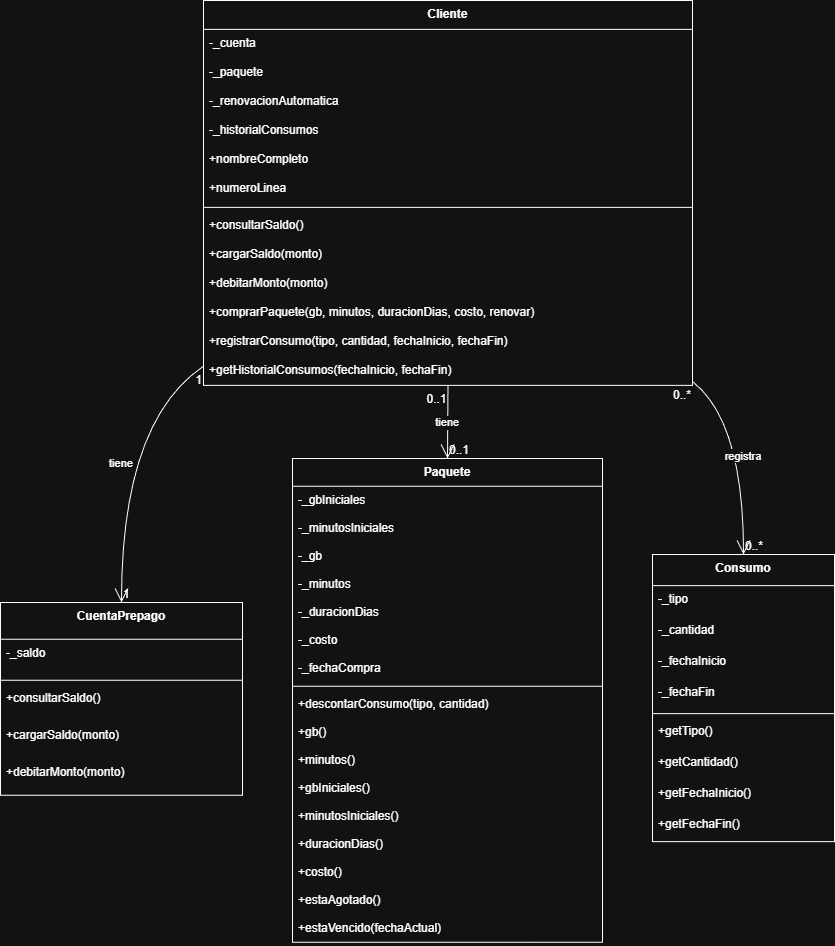

The diagram above was exported from draw.io. Its source (the exported page's mxGraphModel, read from the mxfile embedded in the PNG):
<mxGraphModel dx="1501" dy="873" grid="1" gridSize="10" guides="1" tooltips="1" connect="1" arrows="1" fold="1" page="1" pageScale="1" pageWidth="827" pageHeight="1169" math="0" shadow="0">
  <root>
    <mxCell id="0" />
    <mxCell id="1" parent="0" />
    <mxCell id="Dct8QxJT4ks6Pf-ImVr_-11" parent="1" style="swimlane;fontStyle=1;align=center;verticalAlign=top;childLayout=stackLayout;horizontal=1;startSize=28.923076923076923;horizontalStack=0;resizeParent=1;resizeParentMax=0;resizeLast=0;collapsible=0;marginBottom=0;" value="Cliente" vertex="1">
      <mxGeometry height="384.9230769230769" width="489" x="633" y="940" as="geometry" />
    </mxCell>
    <mxCell id="Dct8QxJT4ks6Pf-ImVr_-12" parent="Dct8QxJT4ks6Pf-ImVr_-11" style="text;strokeColor=none;fillColor=none;align=left;verticalAlign=top;spacingLeft=4;spacingRight=4;overflow=hidden;rotatable=0;points=[[0,0.5],[1,0.5]];portConstraint=eastwest;" value="-_cuenta" vertex="1">
      <mxGeometry height="29" width="489" y="28.923076923076923" as="geometry" />
    </mxCell>
    <mxCell id="Dct8QxJT4ks6Pf-ImVr_-13" parent="Dct8QxJT4ks6Pf-ImVr_-11" style="text;strokeColor=none;fillColor=none;align=left;verticalAlign=top;spacingLeft=4;spacingRight=4;overflow=hidden;rotatable=0;points=[[0,0.5],[1,0.5]];portConstraint=eastwest;" value="-_paquete" vertex="1">
      <mxGeometry height="29" width="489" y="57.92307692307692" as="geometry" />
    </mxCell>
    <mxCell id="Dct8QxJT4ks6Pf-ImVr_-14" parent="Dct8QxJT4ks6Pf-ImVr_-11" style="text;strokeColor=none;fillColor=none;align=left;verticalAlign=top;spacingLeft=4;spacingRight=4;overflow=hidden;rotatable=0;points=[[0,0.5],[1,0.5]];portConstraint=eastwest;" value="-_renovacionAutomatica" vertex="1">
      <mxGeometry height="29" width="489" y="86.92307692307692" as="geometry" />
    </mxCell>
    <mxCell id="Dct8QxJT4ks6Pf-ImVr_-15" parent="Dct8QxJT4ks6Pf-ImVr_-11" style="text;strokeColor=none;fillColor=none;align=left;verticalAlign=top;spacingLeft=4;spacingRight=4;overflow=hidden;rotatable=0;points=[[0,0.5],[1,0.5]];portConstraint=eastwest;" value="-_historialConsumos" vertex="1">
      <mxGeometry height="29" width="489" y="115.92307692307692" as="geometry" />
    </mxCell>
    <mxCell id="Dct8QxJT4ks6Pf-ImVr_-16" parent="Dct8QxJT4ks6Pf-ImVr_-11" style="text;strokeColor=none;fillColor=none;align=left;verticalAlign=top;spacingLeft=4;spacingRight=4;overflow=hidden;rotatable=0;points=[[0,0.5],[1,0.5]];portConstraint=eastwest;" value="+nombreCompleto" vertex="1">
      <mxGeometry height="29" width="489" y="144.9230769230769" as="geometry" />
    </mxCell>
    <mxCell id="Dct8QxJT4ks6Pf-ImVr_-17" parent="Dct8QxJT4ks6Pf-ImVr_-11" style="text;strokeColor=none;fillColor=none;align=left;verticalAlign=top;spacingLeft=4;spacingRight=4;overflow=hidden;rotatable=0;points=[[0,0.5],[1,0.5]];portConstraint=eastwest;" value="+numeroLinea" vertex="1">
      <mxGeometry height="29" width="489" y="173.9230769230769" as="geometry" />
    </mxCell>
    <mxCell id="Dct8QxJT4ks6Pf-ImVr_-18" parent="Dct8QxJT4ks6Pf-ImVr_-11" style="line;strokeWidth=1;fillColor=none;align=left;verticalAlign=middle;spacingTop=-1;spacingLeft=3;spacingRight=3;rotatable=0;labelPosition=right;points=[];portConstraint=eastwest;strokeColor=inherit;" vertex="1">
      <mxGeometry height="8" width="489" y="202.9230769230769" as="geometry" />
    </mxCell>
    <mxCell id="Dct8QxJT4ks6Pf-ImVr_-19" parent="Dct8QxJT4ks6Pf-ImVr_-11" style="text;strokeColor=none;fillColor=none;align=left;verticalAlign=top;spacingLeft=4;spacingRight=4;overflow=hidden;rotatable=0;points=[[0,0.5],[1,0.5]];portConstraint=eastwest;" value="+consultarSaldo()" vertex="1">
      <mxGeometry height="29" width="489" y="210.9230769230769" as="geometry" />
    </mxCell>
    <mxCell id="Dct8QxJT4ks6Pf-ImVr_-20" parent="Dct8QxJT4ks6Pf-ImVr_-11" style="text;strokeColor=none;fillColor=none;align=left;verticalAlign=top;spacingLeft=4;spacingRight=4;overflow=hidden;rotatable=0;points=[[0,0.5],[1,0.5]];portConstraint=eastwest;" value="+cargarSaldo(monto)" vertex="1">
      <mxGeometry height="29" width="489" y="239.9230769230769" as="geometry" />
    </mxCell>
    <mxCell id="Dct8QxJT4ks6Pf-ImVr_-21" parent="Dct8QxJT4ks6Pf-ImVr_-11" style="text;strokeColor=none;fillColor=none;align=left;verticalAlign=top;spacingLeft=4;spacingRight=4;overflow=hidden;rotatable=0;points=[[0,0.5],[1,0.5]];portConstraint=eastwest;" value="+debitarMonto(monto)" vertex="1">
      <mxGeometry height="29" width="489" y="268.9230769230769" as="geometry" />
    </mxCell>
    <mxCell id="Dct8QxJT4ks6Pf-ImVr_-22" parent="Dct8QxJT4ks6Pf-ImVr_-11" style="text;strokeColor=none;fillColor=none;align=left;verticalAlign=top;spacingLeft=4;spacingRight=4;overflow=hidden;rotatable=0;points=[[0,0.5],[1,0.5]];portConstraint=eastwest;" value="+comprarPaquete(gb, minutos, duracionDias, costo, renovar)" vertex="1">
      <mxGeometry height="29" width="489" y="297.9230769230769" as="geometry" />
    </mxCell>
    <mxCell id="Dct8QxJT4ks6Pf-ImVr_-23" parent="Dct8QxJT4ks6Pf-ImVr_-11" style="text;strokeColor=none;fillColor=none;align=left;verticalAlign=top;spacingLeft=4;spacingRight=4;overflow=hidden;rotatable=0;points=[[0,0.5],[1,0.5]];portConstraint=eastwest;" value="+registrarConsumo(tipo, cantidad, fechaInicio, fechaFin)" vertex="1">
      <mxGeometry height="29" width="489" y="326.9230769230769" as="geometry" />
    </mxCell>
    <mxCell id="Dct8QxJT4ks6Pf-ImVr_-24" parent="Dct8QxJT4ks6Pf-ImVr_-11" style="text;strokeColor=none;fillColor=none;align=left;verticalAlign=top;spacingLeft=4;spacingRight=4;overflow=hidden;rotatable=0;points=[[0,0.5],[1,0.5]];portConstraint=eastwest;" value="+getHistorialConsumos(fechaInicio, fechaFin)" vertex="1">
      <mxGeometry height="29" width="489" y="355.9230769230769" as="geometry" />
    </mxCell>
    <mxCell id="Dct8QxJT4ks6Pf-ImVr_-25" parent="1" style="swimlane;fontStyle=1;align=center;verticalAlign=top;childLayout=stackLayout;horizontal=1;startSize=27.764705882352942;horizontalStack=0;resizeParent=1;resizeParentMax=0;resizeLast=0;collapsible=0;marginBottom=0;" value="Paquete" vertex="1">
      <mxGeometry height="483.7647058823529" width="310" x="722" y="1398" as="geometry" />
    </mxCell>
    <mxCell id="Dct8QxJT4ks6Pf-ImVr_-26" parent="Dct8QxJT4ks6Pf-ImVr_-25" style="text;strokeColor=none;fillColor=none;align=left;verticalAlign=top;spacingLeft=4;spacingRight=4;overflow=hidden;rotatable=0;points=[[0,0.5],[1,0.5]];portConstraint=eastwest;" value="-_gbIniciales" vertex="1">
      <mxGeometry height="28" width="310" y="27.764705882352942" as="geometry" />
    </mxCell>
    <mxCell id="Dct8QxJT4ks6Pf-ImVr_-27" parent="Dct8QxJT4ks6Pf-ImVr_-25" style="text;strokeColor=none;fillColor=none;align=left;verticalAlign=top;spacingLeft=4;spacingRight=4;overflow=hidden;rotatable=0;points=[[0,0.5],[1,0.5]];portConstraint=eastwest;" value="-_minutosIniciales" vertex="1">
      <mxGeometry height="28" width="310" y="55.76470588235294" as="geometry" />
    </mxCell>
    <mxCell id="Dct8QxJT4ks6Pf-ImVr_-28" parent="Dct8QxJT4ks6Pf-ImVr_-25" style="text;strokeColor=none;fillColor=none;align=left;verticalAlign=top;spacingLeft=4;spacingRight=4;overflow=hidden;rotatable=0;points=[[0,0.5],[1,0.5]];portConstraint=eastwest;" value="-_gb" vertex="1">
      <mxGeometry height="28" width="310" y="83.76470588235294" as="geometry" />
    </mxCell>
    <mxCell id="Dct8QxJT4ks6Pf-ImVr_-29" parent="Dct8QxJT4ks6Pf-ImVr_-25" style="text;strokeColor=none;fillColor=none;align=left;verticalAlign=top;spacingLeft=4;spacingRight=4;overflow=hidden;rotatable=0;points=[[0,0.5],[1,0.5]];portConstraint=eastwest;" value="-_minutos" vertex="1">
      <mxGeometry height="28" width="310" y="111.76470588235294" as="geometry" />
    </mxCell>
    <mxCell id="Dct8QxJT4ks6Pf-ImVr_-30" parent="Dct8QxJT4ks6Pf-ImVr_-25" style="text;strokeColor=none;fillColor=none;align=left;verticalAlign=top;spacingLeft=4;spacingRight=4;overflow=hidden;rotatable=0;points=[[0,0.5],[1,0.5]];portConstraint=eastwest;" value="-_duracionDias" vertex="1">
      <mxGeometry height="28" width="310" y="139.76470588235293" as="geometry" />
    </mxCell>
    <mxCell id="Dct8QxJT4ks6Pf-ImVr_-31" parent="Dct8QxJT4ks6Pf-ImVr_-25" style="text;strokeColor=none;fillColor=none;align=left;verticalAlign=top;spacingLeft=4;spacingRight=4;overflow=hidden;rotatable=0;points=[[0,0.5],[1,0.5]];portConstraint=eastwest;" value="-_costo" vertex="1">
      <mxGeometry height="28" width="310" y="167.76470588235293" as="geometry" />
    </mxCell>
    <mxCell id="Dct8QxJT4ks6Pf-ImVr_-32" parent="Dct8QxJT4ks6Pf-ImVr_-25" style="text;strokeColor=none;fillColor=none;align=left;verticalAlign=top;spacingLeft=4;spacingRight=4;overflow=hidden;rotatable=0;points=[[0,0.5],[1,0.5]];portConstraint=eastwest;" value="-_fechaCompra" vertex="1">
      <mxGeometry height="28" width="310" y="195.76470588235293" as="geometry" />
    </mxCell>
    <mxCell id="Dct8QxJT4ks6Pf-ImVr_-33" parent="Dct8QxJT4ks6Pf-ImVr_-25" style="line;strokeWidth=1;fillColor=none;align=left;verticalAlign=middle;spacingTop=-1;spacingLeft=3;spacingRight=3;rotatable=0;labelPosition=right;points=[];portConstraint=eastwest;strokeColor=inherit;" vertex="1">
      <mxGeometry height="8" width="310" y="223.76470588235293" as="geometry" />
    </mxCell>
    <mxCell id="Dct8QxJT4ks6Pf-ImVr_-34" parent="Dct8QxJT4ks6Pf-ImVr_-25" style="text;strokeColor=none;fillColor=none;align=left;verticalAlign=top;spacingLeft=4;spacingRight=4;overflow=hidden;rotatable=0;points=[[0,0.5],[1,0.5]];portConstraint=eastwest;" value="+descontarConsumo(tipo, cantidad)" vertex="1">
      <mxGeometry height="28" width="310" y="231.76470588235293" as="geometry" />
    </mxCell>
    <mxCell id="Dct8QxJT4ks6Pf-ImVr_-35" parent="Dct8QxJT4ks6Pf-ImVr_-25" style="text;strokeColor=none;fillColor=none;align=left;verticalAlign=top;spacingLeft=4;spacingRight=4;overflow=hidden;rotatable=0;points=[[0,0.5],[1,0.5]];portConstraint=eastwest;" value="+gb()" vertex="1">
      <mxGeometry height="28" width="310" y="259.7647058823529" as="geometry" />
    </mxCell>
    <mxCell id="Dct8QxJT4ks6Pf-ImVr_-36" parent="Dct8QxJT4ks6Pf-ImVr_-25" style="text;strokeColor=none;fillColor=none;align=left;verticalAlign=top;spacingLeft=4;spacingRight=4;overflow=hidden;rotatable=0;points=[[0,0.5],[1,0.5]];portConstraint=eastwest;" value="+minutos()" vertex="1">
      <mxGeometry height="28" width="310" y="287.7647058823529" as="geometry" />
    </mxCell>
    <mxCell id="Dct8QxJT4ks6Pf-ImVr_-37" parent="Dct8QxJT4ks6Pf-ImVr_-25" style="text;strokeColor=none;fillColor=none;align=left;verticalAlign=top;spacingLeft=4;spacingRight=4;overflow=hidden;rotatable=0;points=[[0,0.5],[1,0.5]];portConstraint=eastwest;" value="+gbIniciales()" vertex="1">
      <mxGeometry height="28" width="310" y="315.7647058823529" as="geometry" />
    </mxCell>
    <mxCell id="Dct8QxJT4ks6Pf-ImVr_-38" parent="Dct8QxJT4ks6Pf-ImVr_-25" style="text;strokeColor=none;fillColor=none;align=left;verticalAlign=top;spacingLeft=4;spacingRight=4;overflow=hidden;rotatable=0;points=[[0,0.5],[1,0.5]];portConstraint=eastwest;" value="+minutosIniciales()" vertex="1">
      <mxGeometry height="28" width="310" y="343.7647058823529" as="geometry" />
    </mxCell>
    <mxCell id="Dct8QxJT4ks6Pf-ImVr_-39" parent="Dct8QxJT4ks6Pf-ImVr_-25" style="text;strokeColor=none;fillColor=none;align=left;verticalAlign=top;spacingLeft=4;spacingRight=4;overflow=hidden;rotatable=0;points=[[0,0.5],[1,0.5]];portConstraint=eastwest;" value="+duracionDias()" vertex="1">
      <mxGeometry height="28" width="310" y="371.7647058823529" as="geometry" />
    </mxCell>
    <mxCell id="Dct8QxJT4ks6Pf-ImVr_-40" parent="Dct8QxJT4ks6Pf-ImVr_-25" style="text;strokeColor=none;fillColor=none;align=left;verticalAlign=top;spacingLeft=4;spacingRight=4;overflow=hidden;rotatable=0;points=[[0,0.5],[1,0.5]];portConstraint=eastwest;" value="+costo()" vertex="1">
      <mxGeometry height="28" width="310" y="399.7647058823529" as="geometry" />
    </mxCell>
    <mxCell id="Dct8QxJT4ks6Pf-ImVr_-41" parent="Dct8QxJT4ks6Pf-ImVr_-25" style="text;strokeColor=none;fillColor=none;align=left;verticalAlign=top;spacingLeft=4;spacingRight=4;overflow=hidden;rotatable=0;points=[[0,0.5],[1,0.5]];portConstraint=eastwest;" value="+estaAgotado()" vertex="1">
      <mxGeometry height="28" width="310" y="427.7647058823529" as="geometry" />
    </mxCell>
    <mxCell id="Dct8QxJT4ks6Pf-ImVr_-42" parent="Dct8QxJT4ks6Pf-ImVr_-25" style="text;strokeColor=none;fillColor=none;align=left;verticalAlign=top;spacingLeft=4;spacingRight=4;overflow=hidden;rotatable=0;points=[[0,0.5],[1,0.5]];portConstraint=eastwest;" value="+estaVencido(fechaActual)" vertex="1">
      <mxGeometry height="28" width="310" y="455.7647058823529" as="geometry" />
    </mxCell>
    <mxCell id="Dct8QxJT4ks6Pf-ImVr_-43" parent="1" style="swimlane;fontStyle=1;align=center;verticalAlign=top;childLayout=stackLayout;horizontal=1;startSize=31.11111111111111;horizontalStack=0;resizeParent=1;resizeParentMax=0;resizeLast=0;collapsible=0;marginBottom=0;" value="Consumo" vertex="1">
      <mxGeometry height="287.1111111111111" width="182" x="1082" y="1494" as="geometry" />
    </mxCell>
    <mxCell id="Dct8QxJT4ks6Pf-ImVr_-44" parent="Dct8QxJT4ks6Pf-ImVr_-43" style="text;strokeColor=none;fillColor=none;align=left;verticalAlign=top;spacingLeft=4;spacingRight=4;overflow=hidden;rotatable=0;points=[[0,0.5],[1,0.5]];portConstraint=eastwest;" value="-_tipo" vertex="1">
      <mxGeometry height="31" width="182" y="31.11111111111111" as="geometry" />
    </mxCell>
    <mxCell id="Dct8QxJT4ks6Pf-ImVr_-45" parent="Dct8QxJT4ks6Pf-ImVr_-43" style="text;strokeColor=none;fillColor=none;align=left;verticalAlign=top;spacingLeft=4;spacingRight=4;overflow=hidden;rotatable=0;points=[[0,0.5],[1,0.5]];portConstraint=eastwest;" value="-_cantidad" vertex="1">
      <mxGeometry height="31" width="182" y="62.111111111111114" as="geometry" />
    </mxCell>
    <mxCell id="Dct8QxJT4ks6Pf-ImVr_-46" parent="Dct8QxJT4ks6Pf-ImVr_-43" style="text;strokeColor=none;fillColor=none;align=left;verticalAlign=top;spacingLeft=4;spacingRight=4;overflow=hidden;rotatable=0;points=[[0,0.5],[1,0.5]];portConstraint=eastwest;" value="-_fechaInicio" vertex="1">
      <mxGeometry height="31" width="182" y="93.11111111111111" as="geometry" />
    </mxCell>
    <mxCell id="Dct8QxJT4ks6Pf-ImVr_-47" parent="Dct8QxJT4ks6Pf-ImVr_-43" style="text;strokeColor=none;fillColor=none;align=left;verticalAlign=top;spacingLeft=4;spacingRight=4;overflow=hidden;rotatable=0;points=[[0,0.5],[1,0.5]];portConstraint=eastwest;" value="-_fechaFin" vertex="1">
      <mxGeometry height="31" width="182" y="124.11111111111111" as="geometry" />
    </mxCell>
    <mxCell id="Dct8QxJT4ks6Pf-ImVr_-48" parent="Dct8QxJT4ks6Pf-ImVr_-43" style="line;strokeWidth=1;fillColor=none;align=left;verticalAlign=middle;spacingTop=-1;spacingLeft=3;spacingRight=3;rotatable=0;labelPosition=right;points=[];portConstraint=eastwest;strokeColor=inherit;" vertex="1">
      <mxGeometry height="8" width="182" y="155.11111111111111" as="geometry" />
    </mxCell>
    <mxCell id="Dct8QxJT4ks6Pf-ImVr_-49" parent="Dct8QxJT4ks6Pf-ImVr_-43" style="text;strokeColor=none;fillColor=none;align=left;verticalAlign=top;spacingLeft=4;spacingRight=4;overflow=hidden;rotatable=0;points=[[0,0.5],[1,0.5]];portConstraint=eastwest;" value="+getTipo()" vertex="1">
      <mxGeometry height="31" width="182" y="163.11111111111111" as="geometry" />
    </mxCell>
    <mxCell id="Dct8QxJT4ks6Pf-ImVr_-50" parent="Dct8QxJT4ks6Pf-ImVr_-43" style="text;strokeColor=none;fillColor=none;align=left;verticalAlign=top;spacingLeft=4;spacingRight=4;overflow=hidden;rotatable=0;points=[[0,0.5],[1,0.5]];portConstraint=eastwest;" value="+getCantidad()" vertex="1">
      <mxGeometry height="31" width="182" y="194.11111111111111" as="geometry" />
    </mxCell>
    <mxCell id="Dct8QxJT4ks6Pf-ImVr_-51" parent="Dct8QxJT4ks6Pf-ImVr_-43" style="text;strokeColor=none;fillColor=none;align=left;verticalAlign=top;spacingLeft=4;spacingRight=4;overflow=hidden;rotatable=0;points=[[0,0.5],[1,0.5]];portConstraint=eastwest;" value="+getFechaInicio()" vertex="1">
      <mxGeometry height="31" width="182" y="225.11111111111111" as="geometry" />
    </mxCell>
    <mxCell id="Dct8QxJT4ks6Pf-ImVr_-52" parent="Dct8QxJT4ks6Pf-ImVr_-43" style="text;strokeColor=none;fillColor=none;align=left;verticalAlign=top;spacingLeft=4;spacingRight=4;overflow=hidden;rotatable=0;points=[[0,0.5],[1,0.5]];portConstraint=eastwest;" value="+getFechaFin()" vertex="1">
      <mxGeometry height="31" width="182" y="256.1111111111111" as="geometry" />
    </mxCell>
    <mxCell id="Dct8QxJT4ks6Pf-ImVr_-53" parent="1" style="swimlane;fontStyle=1;align=center;verticalAlign=top;childLayout=stackLayout;horizontal=1;startSize=36.8;horizontalStack=0;resizeParent=1;resizeParentMax=0;resizeLast=0;collapsible=0;marginBottom=0;" value="CuentaPrepago" vertex="1">
      <mxGeometry height="192.8" width="242" x="430" y="1542" as="geometry" />
    </mxCell>
    <mxCell id="Dct8QxJT4ks6Pf-ImVr_-54" parent="Dct8QxJT4ks6Pf-ImVr_-53" style="text;strokeColor=none;fillColor=none;align=left;verticalAlign=top;spacingLeft=4;spacingRight=4;overflow=hidden;rotatable=0;points=[[0,0.5],[1,0.5]];portConstraint=eastwest;" value="-_saldo" vertex="1">
      <mxGeometry height="37" width="242" y="36.8" as="geometry" />
    </mxCell>
    <mxCell id="Dct8QxJT4ks6Pf-ImVr_-55" parent="Dct8QxJT4ks6Pf-ImVr_-53" style="line;strokeWidth=1;fillColor=none;align=left;verticalAlign=middle;spacingTop=-1;spacingLeft=3;spacingRight=3;rotatable=0;labelPosition=right;points=[];portConstraint=eastwest;strokeColor=inherit;" vertex="1">
      <mxGeometry height="8" width="242" y="73.8" as="geometry" />
    </mxCell>
    <mxCell id="Dct8QxJT4ks6Pf-ImVr_-56" parent="Dct8QxJT4ks6Pf-ImVr_-53" style="text;strokeColor=none;fillColor=none;align=left;verticalAlign=top;spacingLeft=4;spacingRight=4;overflow=hidden;rotatable=0;points=[[0,0.5],[1,0.5]];portConstraint=eastwest;" value="+consultarSaldo()" vertex="1">
      <mxGeometry height="37" width="242" y="81.8" as="geometry" />
    </mxCell>
    <mxCell id="Dct8QxJT4ks6Pf-ImVr_-57" parent="Dct8QxJT4ks6Pf-ImVr_-53" style="text;strokeColor=none;fillColor=none;align=left;verticalAlign=top;spacingLeft=4;spacingRight=4;overflow=hidden;rotatable=0;points=[[0,0.5],[1,0.5]];portConstraint=eastwest;" value="+cargarSaldo(monto)" vertex="1">
      <mxGeometry height="37" width="242" y="118.8" as="geometry" />
    </mxCell>
    <mxCell id="Dct8QxJT4ks6Pf-ImVr_-58" parent="Dct8QxJT4ks6Pf-ImVr_-53" style="text;strokeColor=none;fillColor=none;align=left;verticalAlign=top;spacingLeft=4;spacingRight=4;overflow=hidden;rotatable=0;points=[[0,0.5],[1,0.5]];portConstraint=eastwest;" value="+debitarMonto(monto)" vertex="1">
      <mxGeometry height="37" width="242" y="155.8" as="geometry" />
    </mxCell>
    <mxCell id="Dct8QxJT4ks6Pf-ImVr_-59" edge="1" parent="1" source="Dct8QxJT4ks6Pf-ImVr_-11" style="curved=1;startArrow=none;endArrow=open;endSize=12;exitX=0;exitY=0.95;entryX=0.5;entryY=0;rounded=0;" target="Dct8QxJT4ks6Pf-ImVr_-53" value="tiene">
      <mxGeometry relative="1" as="geometry">
        <Array as="points">
          <mxPoint x="551" y="1361" />
        </Array>
      </mxGeometry>
    </mxCell>
    <mxCell id="Dct8QxJT4ks6Pf-ImVr_-60" parent="Dct8QxJT4ks6Pf-ImVr_-59" style="edgeLabel;resizable=0;labelBackgroundColor=none;fontSize=12;align=right;verticalAlign=top;" value="1" vertex="1">
      <mxGeometry relative="1" x="-1" as="geometry" />
    </mxCell>
    <mxCell id="Dct8QxJT4ks6Pf-ImVr_-61" parent="Dct8QxJT4ks6Pf-ImVr_-59" style="edgeLabel;resizable=0;labelBackgroundColor=none;fontSize=12;align=left;verticalAlign=bottom;" value="1" vertex="1">
      <mxGeometry relative="1" x="1" as="geometry" />
    </mxCell>
    <mxCell id="Dct8QxJT4ks6Pf-ImVr_-62" edge="1" parent="1" source="Dct8QxJT4ks6Pf-ImVr_-11" style="curved=1;startArrow=none;endArrow=open;endSize=12;exitX=0.5;exitY=1;entryX=0.5;entryY=0;rounded=0;" target="Dct8QxJT4ks6Pf-ImVr_-25" value="tiene">
      <mxGeometry relative="1" as="geometry">
        <Array as="points" />
      </mxGeometry>
    </mxCell>
    <mxCell id="Dct8QxJT4ks6Pf-ImVr_-63" parent="Dct8QxJT4ks6Pf-ImVr_-62" style="edgeLabel;resizable=0;labelBackgroundColor=none;fontSize=12;align=right;verticalAlign=top;" value="0..1" vertex="1">
      <mxGeometry relative="1" x="-1" as="geometry" />
    </mxCell>
    <mxCell id="Dct8QxJT4ks6Pf-ImVr_-64" parent="Dct8QxJT4ks6Pf-ImVr_-62" style="edgeLabel;resizable=0;labelBackgroundColor=none;fontSize=12;align=left;verticalAlign=bottom;" value="0..1" vertex="1">
      <mxGeometry relative="1" x="1" as="geometry" />
    </mxCell>
    <mxCell id="Dct8QxJT4ks6Pf-ImVr_-65" edge="1" parent="1" source="Dct8QxJT4ks6Pf-ImVr_-11" style="curved=1;startArrow=none;endArrow=open;endSize=12;exitX=1;exitY=0.99;entryX=0.5;entryY=0;rounded=0;" target="Dct8QxJT4ks6Pf-ImVr_-43" value="registra">
      <mxGeometry relative="1" as="geometry">
        <Array as="points">
          <mxPoint x="1173" y="1361" />
        </Array>
      </mxGeometry>
    </mxCell>
    <mxCell id="Dct8QxJT4ks6Pf-ImVr_-66" parent="Dct8QxJT4ks6Pf-ImVr_-65" style="edgeLabel;resizable=0;labelBackgroundColor=none;fontSize=12;align=right;verticalAlign=top;" value="0..*" vertex="1">
      <mxGeometry relative="1" x="-1" as="geometry" />
    </mxCell>
    <mxCell id="Dct8QxJT4ks6Pf-ImVr_-67" parent="Dct8QxJT4ks6Pf-ImVr_-65" style="edgeLabel;resizable=0;labelBackgroundColor=none;fontSize=12;align=left;verticalAlign=bottom;" value="0..*" vertex="1">
      <mxGeometry relative="1" x="1" as="geometry" />
    </mxCell>
  </root>
</mxGraphModel>